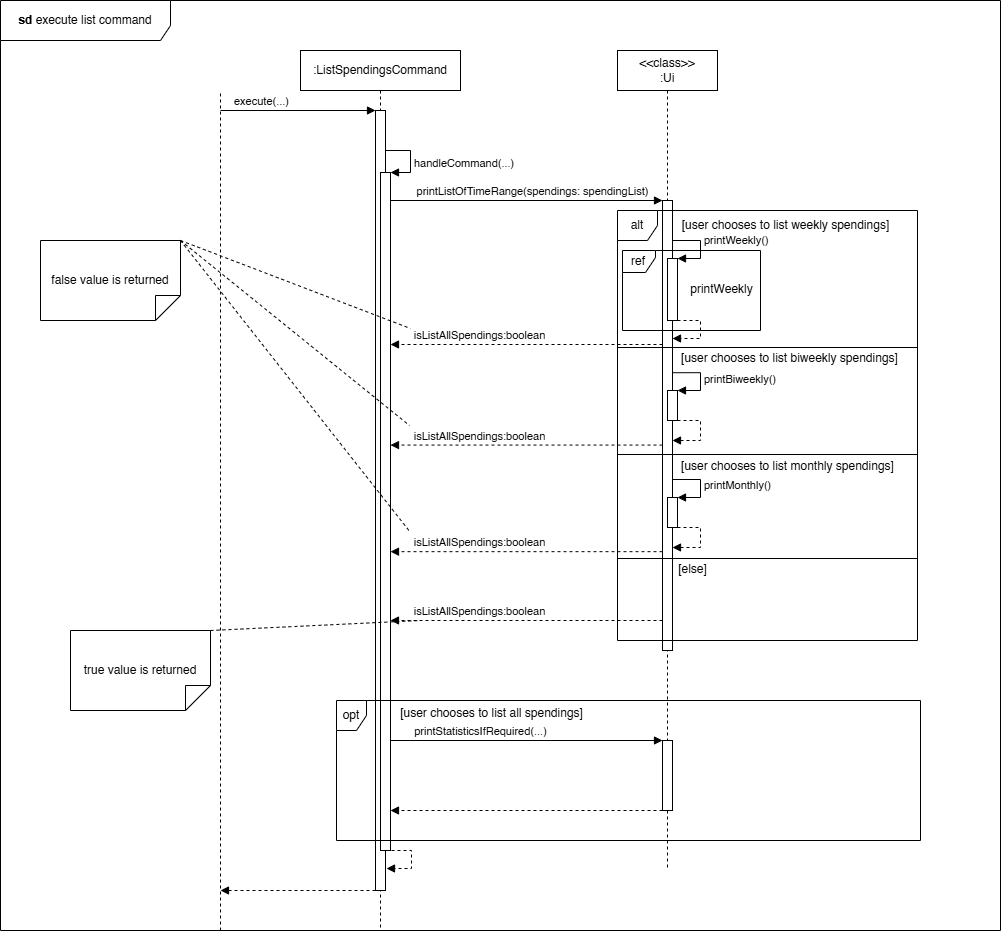

The diagram above was exported from draw.io. Its source (the exported page's mxGraphModel, read from the mxfile embedded in the PNG):
<mxGraphModel dx="2688" dy="916" grid="1" gridSize="10" guides="1" tooltips="1" connect="1" arrows="1" fold="1" page="1" pageScale="1" pageWidth="1100" pageHeight="1200" math="0" shadow="0">
  <root>
    <mxCell id="0" />
    <mxCell id="1" parent="0" />
    <mxCell id="-tokIjTfclb8eiRB36Tb-1" value="" style="endArrow=none;dashed=1;html=1;rounded=0;" parent="1" edge="1">
      <mxGeometry width="50" height="50" relative="1" as="geometry">
        <mxPoint x="120" y="1040" as="sourcePoint" />
        <mxPoint x="120" y="200" as="targetPoint" />
      </mxGeometry>
    </mxCell>
    <mxCell id="-tokIjTfclb8eiRB36Tb-8" value=":ListSpendingsCommand" style="shape=umlLifeline;perimeter=lifelinePerimeter;whiteSpace=wrap;html=1;container=1;dropTarget=0;collapsible=0;recursiveResize=0;outlineConnect=0;portConstraint=eastwest;newEdgeStyle={&quot;curved&quot;:0,&quot;rounded&quot;:0};" parent="1" vertex="1">
      <mxGeometry x="200" y="160" width="160" height="880" as="geometry" />
    </mxCell>
    <mxCell id="-tokIjTfclb8eiRB36Tb-9" value="" style="html=1;points=[[0,0,0,0,5],[0,1,0,0,-5],[1,0,0,0,5],[1,1,0,0,-5]];perimeter=orthogonalPerimeter;outlineConnect=0;targetShapes=umlLifeline;portConstraint=eastwest;newEdgeStyle={&quot;curved&quot;:0,&quot;rounded&quot;:0};" parent="-tokIjTfclb8eiRB36Tb-8" vertex="1">
      <mxGeometry x="75" y="60" width="10" height="780" as="geometry" />
    </mxCell>
    <mxCell id="-tokIjTfclb8eiRB36Tb-13" value="" style="html=1;verticalAlign=bottom;labelBackgroundColor=none;endArrow=block;endFill=1;rounded=0;" parent="1" target="-tokIjTfclb8eiRB36Tb-9" edge="1">
      <mxGeometry width="160" relative="1" as="geometry">
        <mxPoint x="120" y="220" as="sourcePoint" />
        <mxPoint x="260" y="220" as="targetPoint" />
      </mxGeometry>
    </mxCell>
    <mxCell id="-tokIjTfclb8eiRB36Tb-14" value="execute(...)" style="edgeLabel;html=1;align=center;verticalAlign=middle;resizable=0;points=[];" parent="-tokIjTfclb8eiRB36Tb-13" vertex="1" connectable="0">
      <mxGeometry x="-0.3821" relative="1" as="geometry">
        <mxPoint x="-8" y="-10" as="offset" />
      </mxGeometry>
    </mxCell>
    <mxCell id="-tokIjTfclb8eiRB36Tb-16" value="" style="html=1;points=[[0,0,0,0,5],[0,1,0,0,-5],[1,0,0,0,5],[1,1,0,0,-5]];perimeter=orthogonalPerimeter;outlineConnect=0;targetShapes=umlLifeline;portConstraint=eastwest;newEdgeStyle={&quot;curved&quot;:0,&quot;rounded&quot;:0};" parent="1" vertex="1">
      <mxGeometry x="280" y="282" width="10" height="678" as="geometry" />
    </mxCell>
    <mxCell id="-tokIjTfclb8eiRB36Tb-17" value="handleCommand(...)" style="html=1;align=left;spacingLeft=2;endArrow=block;rounded=0;edgeStyle=orthogonalEdgeStyle;curved=0;rounded=0;" parent="1" source="-tokIjTfclb8eiRB36Tb-9" edge="1">
      <mxGeometry x="0.129" relative="1" as="geometry">
        <mxPoint x="285" y="252" as="sourcePoint" />
        <Array as="points">
          <mxPoint x="310" y="260" />
          <mxPoint x="310" y="282" />
        </Array>
        <mxPoint x="290" y="282" as="targetPoint" />
        <mxPoint as="offset" />
      </mxGeometry>
    </mxCell>
    <mxCell id="-tokIjTfclb8eiRB36Tb-19" value="" style="html=1;align=left;spacingLeft=2;endArrow=block;rounded=0;edgeStyle=orthogonalEdgeStyle;curved=0;rounded=0;dashed=1;" parent="1" edge="1">
      <mxGeometry x="0.129" relative="1" as="geometry">
        <mxPoint x="291" y="960" as="sourcePoint" />
        <Array as="points">
          <mxPoint x="311" y="960" />
          <mxPoint x="311" y="978" />
        </Array>
        <mxPoint x="286" y="978" as="targetPoint" />
        <mxPoint as="offset" />
      </mxGeometry>
    </mxCell>
    <mxCell id="-tokIjTfclb8eiRB36Tb-20" value="&amp;lt;&amp;lt;class&amp;gt;&amp;gt;&lt;div&gt;:Ui&lt;/div&gt;" style="shape=umlLifeline;perimeter=lifelinePerimeter;whiteSpace=wrap;html=1;container=1;dropTarget=0;collapsible=0;recursiveResize=0;outlineConnect=0;portConstraint=eastwest;newEdgeStyle={&quot;curved&quot;:0,&quot;rounded&quot;:0};" parent="1" vertex="1">
      <mxGeometry x="517" y="160" width="100" height="820" as="geometry" />
    </mxCell>
    <mxCell id="-tokIjTfclb8eiRB36Tb-22" value="" style="html=1;points=[[0,0,0,0,5],[0,1,0,0,-5],[1,0,0,0,5],[1,1,0,0,-5]];perimeter=orthogonalPerimeter;outlineConnect=0;targetShapes=umlLifeline;portConstraint=eastwest;newEdgeStyle={&quot;curved&quot;:0,&quot;rounded&quot;:0};" parent="-tokIjTfclb8eiRB36Tb-20" vertex="1">
      <mxGeometry x="45" y="150" width="10" height="450" as="geometry" />
    </mxCell>
    <mxCell id="-tokIjTfclb8eiRB36Tb-21" value="" style="html=1;verticalAlign=bottom;labelBackgroundColor=none;endArrow=block;endFill=1;rounded=0;" parent="1" target="-tokIjTfclb8eiRB36Tb-22" edge="1">
      <mxGeometry width="160" relative="1" as="geometry">
        <mxPoint x="290" y="310" as="sourcePoint" />
        <mxPoint x="450" y="310" as="targetPoint" />
      </mxGeometry>
    </mxCell>
    <mxCell id="-tokIjTfclb8eiRB36Tb-25" value="printListOfTimeRange(spendings: spendingList)" style="edgeLabel;html=1;align=center;verticalAlign=middle;resizable=0;points=[];" parent="-tokIjTfclb8eiRB36Tb-21" vertex="1" connectable="0">
      <mxGeometry x="0.3778" relative="1" as="geometry">
        <mxPoint x="-47" y="-10" as="offset" />
      </mxGeometry>
    </mxCell>
    <mxCell id="-tokIjTfclb8eiRB36Tb-26" value="alt" style="shape=umlFrame;whiteSpace=wrap;html=1;pointerEvents=0;width=40;height=30;" parent="1" vertex="1">
      <mxGeometry x="517" y="320" width="300" height="430" as="geometry" />
    </mxCell>
    <mxCell id="-tokIjTfclb8eiRB36Tb-27" value="[user chooses to list weekly spendings]" style="text;html=1;align=center;verticalAlign=middle;resizable=0;points=[];autosize=1;strokeColor=none;fillColor=none;" parent="1" vertex="1">
      <mxGeometry x="570" y="320" width="230" height="30" as="geometry" />
    </mxCell>
    <mxCell id="-tokIjTfclb8eiRB36Tb-28" value="" style="html=1;points=[[0,0,0,0,5],[0,1,0,0,-5],[1,0,0,0,5],[1,1,0,0,-5]];perimeter=orthogonalPerimeter;outlineConnect=0;targetShapes=umlLifeline;portConstraint=eastwest;newEdgeStyle={&quot;curved&quot;:0,&quot;rounded&quot;:0};" parent="1" vertex="1">
      <mxGeometry x="567" y="368" width="10" height="62" as="geometry" />
    </mxCell>
    <mxCell id="-tokIjTfclb8eiRB36Tb-29" value="printWeekly()" style="html=1;align=left;spacingLeft=2;endArrow=block;rounded=0;edgeStyle=orthogonalEdgeStyle;curved=0;rounded=0;" parent="1" edge="1">
      <mxGeometry x="-0.0123" relative="1" as="geometry">
        <mxPoint x="572" y="338" as="sourcePoint" />
        <Array as="points">
          <mxPoint x="572" y="350" />
          <mxPoint x="600" y="350" />
          <mxPoint x="600" y="368" />
        </Array>
        <mxPoint x="577" y="368" as="targetPoint" />
        <mxPoint as="offset" />
      </mxGeometry>
    </mxCell>
    <mxCell id="-tokIjTfclb8eiRB36Tb-30" value="" style="html=1;align=left;spacingLeft=2;endArrow=block;rounded=0;edgeStyle=orthogonalEdgeStyle;curved=0;rounded=0;dashed=1;" parent="1" source="-tokIjTfclb8eiRB36Tb-28" target="-tokIjTfclb8eiRB36Tb-22" edge="1">
      <mxGeometry x="-0.0291" relative="1" as="geometry">
        <mxPoint x="587" y="430" as="sourcePoint" />
        <Array as="points">
          <mxPoint x="600" y="430" />
          <mxPoint x="600" y="448" />
        </Array>
        <mxPoint x="592" y="448" as="targetPoint" />
        <mxPoint as="offset" />
      </mxGeometry>
    </mxCell>
    <mxCell id="-tokIjTfclb8eiRB36Tb-31" value="ref" style="shape=umlFrame;whiteSpace=wrap;html=1;pointerEvents=0;width=33;height=22;" parent="1" vertex="1">
      <mxGeometry x="522" y="360" width="138" height="80" as="geometry" />
    </mxCell>
    <mxCell id="-tokIjTfclb8eiRB36Tb-32" value="printWeekly" style="text;html=1;align=center;verticalAlign=middle;resizable=0;points=[];autosize=1;strokeColor=none;fillColor=none;" parent="1" vertex="1">
      <mxGeometry x="576" y="384" width="90" height="30" as="geometry" />
    </mxCell>
    <mxCell id="-tokIjTfclb8eiRB36Tb-33" value="" style="line;strokeWidth=1;fillColor=none;align=left;verticalAlign=middle;spacingTop=-1;spacingLeft=3;spacingRight=3;rotatable=0;labelPosition=right;points=[];portConstraint=eastwest;strokeColor=inherit;" parent="1" vertex="1">
      <mxGeometry x="517" y="453" width="300" height="8" as="geometry" />
    </mxCell>
    <mxCell id="-tokIjTfclb8eiRB36Tb-34" value="[user chooses to list biweekly spendings]" style="text;html=1;align=center;verticalAlign=middle;resizable=0;points=[];autosize=1;strokeColor=none;fillColor=none;" parent="1" vertex="1">
      <mxGeometry x="569" y="453" width="240" height="30" as="geometry" />
    </mxCell>
    <mxCell id="-tokIjTfclb8eiRB36Tb-35" value="" style="html=1;points=[[0,0,0,0,5],[0,1,0,0,-5],[1,0,0,0,5],[1,1,0,0,-5]];perimeter=orthogonalPerimeter;outlineConnect=0;targetShapes=umlLifeline;portConstraint=eastwest;newEdgeStyle={&quot;curved&quot;:0,&quot;rounded&quot;:0};" parent="1" vertex="1">
      <mxGeometry x="567" y="500" width="10" height="30" as="geometry" />
    </mxCell>
    <mxCell id="-tokIjTfclb8eiRB36Tb-36" value="printBiweekly()" style="html=1;align=left;spacingLeft=2;endArrow=block;rounded=0;edgeStyle=orthogonalEdgeStyle;curved=0;rounded=0;exitX=0.014;exitY=0.974;exitDx=0;exitDy=0;exitPerimeter=0;" parent="1" source="-tokIjTfclb8eiRB36Tb-34" edge="1">
      <mxGeometry x="-0.0123" relative="1" as="geometry">
        <mxPoint x="572" y="470" as="sourcePoint" />
        <Array as="points">
          <mxPoint x="600" y="482" />
          <mxPoint x="600" y="500" />
        </Array>
        <mxPoint x="577" y="500" as="targetPoint" />
        <mxPoint as="offset" />
      </mxGeometry>
    </mxCell>
    <mxCell id="-tokIjTfclb8eiRB36Tb-37" value="" style="html=1;align=left;spacingLeft=2;endArrow=block;rounded=0;edgeStyle=orthogonalEdgeStyle;curved=0;rounded=0;dashed=1;" parent="1" source="-tokIjTfclb8eiRB36Tb-35" target="-tokIjTfclb8eiRB36Tb-22" edge="1">
      <mxGeometry x="-0.0291" relative="1" as="geometry">
        <mxPoint x="587" y="562" as="sourcePoint" />
        <Array as="points">
          <mxPoint x="600" y="530" />
          <mxPoint x="600" y="550" />
        </Array>
        <mxPoint x="572" y="580" as="targetPoint" />
        <mxPoint as="offset" />
      </mxGeometry>
    </mxCell>
    <mxCell id="-tokIjTfclb8eiRB36Tb-38" value="" style="line;strokeWidth=1;fillColor=none;align=left;verticalAlign=middle;spacingTop=-1;spacingLeft=3;spacingRight=3;rotatable=0;labelPosition=right;points=[];portConstraint=eastwest;strokeColor=inherit;" parent="1" vertex="1">
      <mxGeometry x="517" y="560" width="300" height="8" as="geometry" />
    </mxCell>
    <mxCell id="-tokIjTfclb8eiRB36Tb-39" value="[user chooses to list monthly spendings]" style="text;html=1;align=center;verticalAlign=middle;resizable=0;points=[];autosize=1;strokeColor=none;fillColor=none;" parent="1" vertex="1">
      <mxGeometry x="567" y="561" width="240" height="30" as="geometry" />
    </mxCell>
    <mxCell id="-tokIjTfclb8eiRB36Tb-40" value="printMonthly()" style="html=1;align=left;spacingLeft=2;endArrow=block;rounded=0;edgeStyle=orthogonalEdgeStyle;curved=0;rounded=0;exitX=0.014;exitY=0.974;exitDx=0;exitDy=0;exitPerimeter=0;" parent="1" edge="1">
      <mxGeometry x="-0.0123" relative="1" as="geometry">
        <mxPoint x="572" y="589" as="sourcePoint" />
        <Array as="points">
          <mxPoint x="600" y="589" />
          <mxPoint x="600" y="607" />
        </Array>
        <mxPoint x="577" y="607" as="targetPoint" />
        <mxPoint as="offset" />
      </mxGeometry>
    </mxCell>
    <mxCell id="-tokIjTfclb8eiRB36Tb-41" value="" style="html=1;points=[[0,0,0,0,5],[0,1,0,0,-5],[1,0,0,0,5],[1,1,0,0,-5]];perimeter=orthogonalPerimeter;outlineConnect=0;targetShapes=umlLifeline;portConstraint=eastwest;newEdgeStyle={&quot;curved&quot;:0,&quot;rounded&quot;:0};" parent="1" vertex="1">
      <mxGeometry x="567" y="607" width="10" height="30" as="geometry" />
    </mxCell>
    <mxCell id="-tokIjTfclb8eiRB36Tb-42" value="" style="html=1;align=left;spacingLeft=2;endArrow=block;rounded=0;edgeStyle=orthogonalEdgeStyle;curved=0;rounded=0;dashed=1;" parent="1" source="-tokIjTfclb8eiRB36Tb-41" edge="1">
      <mxGeometry x="-0.0291" relative="1" as="geometry">
        <mxPoint x="587" y="669" as="sourcePoint" />
        <Array as="points">
          <mxPoint x="600" y="637" />
          <mxPoint x="600" y="657" />
        </Array>
        <mxPoint x="572" y="657" as="targetPoint" />
        <mxPoint as="offset" />
      </mxGeometry>
    </mxCell>
    <mxCell id="-tokIjTfclb8eiRB36Tb-43" value="" style="line;strokeWidth=1;fillColor=none;align=left;verticalAlign=middle;spacingTop=-1;spacingLeft=3;spacingRight=3;rotatable=0;labelPosition=right;points=[];portConstraint=eastwest;strokeColor=inherit;" parent="1" vertex="1">
      <mxGeometry x="517" y="664" width="300" height="8" as="geometry" />
    </mxCell>
    <mxCell id="-tokIjTfclb8eiRB36Tb-44" value="[else]" style="text;html=1;align=center;verticalAlign=middle;resizable=0;points=[];autosize=1;strokeColor=none;fillColor=none;" parent="1" vertex="1">
      <mxGeometry x="567" y="664" width="50" height="30" as="geometry" />
    </mxCell>
    <mxCell id="-tokIjTfclb8eiRB36Tb-45" value="" style="html=1;verticalAlign=bottom;labelBackgroundColor=none;endArrow=block;endFill=1;dashed=1;rounded=0;" parent="1" edge="1">
      <mxGeometry width="160" relative="1" as="geometry">
        <mxPoint x="562" y="454" as="sourcePoint" />
        <mxPoint x="290" y="454" as="targetPoint" />
      </mxGeometry>
    </mxCell>
    <mxCell id="-tokIjTfclb8eiRB36Tb-46" value="isListAllSpendings:boolean" style="edgeLabel;html=1;align=center;verticalAlign=middle;resizable=0;points=[];" parent="-tokIjTfclb8eiRB36Tb-45" vertex="1" connectable="0">
      <mxGeometry x="0.1078" y="-3" relative="1" as="geometry">
        <mxPoint x="-34" y="-7" as="offset" />
      </mxGeometry>
    </mxCell>
    <mxCell id="-tokIjTfclb8eiRB36Tb-47" value="" style="html=1;verticalAlign=bottom;labelBackgroundColor=none;endArrow=block;endFill=1;dashed=1;rounded=0;" parent="1" edge="1">
      <mxGeometry width="160" relative="1" as="geometry">
        <mxPoint x="562" y="554.58" as="sourcePoint" />
        <mxPoint x="290" y="554.58" as="targetPoint" />
      </mxGeometry>
    </mxCell>
    <mxCell id="-tokIjTfclb8eiRB36Tb-48" value="isListAllSpendings:boolean" style="edgeLabel;html=1;align=center;verticalAlign=middle;resizable=0;points=[];" parent="-tokIjTfclb8eiRB36Tb-47" vertex="1" connectable="0">
      <mxGeometry x="0.1078" y="-3" relative="1" as="geometry">
        <mxPoint x="-34" y="-7" as="offset" />
      </mxGeometry>
    </mxCell>
    <mxCell id="-tokIjTfclb8eiRB36Tb-49" value="" style="html=1;verticalAlign=bottom;labelBackgroundColor=none;endArrow=block;endFill=1;dashed=1;rounded=0;" parent="1" edge="1">
      <mxGeometry width="160" relative="1" as="geometry">
        <mxPoint x="562" y="661.1700000000001" as="sourcePoint" />
        <mxPoint x="290" y="661.1700000000001" as="targetPoint" />
      </mxGeometry>
    </mxCell>
    <mxCell id="-tokIjTfclb8eiRB36Tb-50" value="isListAllSpendings:boolean" style="edgeLabel;html=1;align=center;verticalAlign=middle;resizable=0;points=[];" parent="-tokIjTfclb8eiRB36Tb-49" vertex="1" connectable="0">
      <mxGeometry x="0.1078" y="-3" relative="1" as="geometry">
        <mxPoint x="-34" y="-7" as="offset" />
      </mxGeometry>
    </mxCell>
    <mxCell id="-tokIjTfclb8eiRB36Tb-51" value="" style="html=1;verticalAlign=bottom;labelBackgroundColor=none;endArrow=block;endFill=1;dashed=1;rounded=0;" parent="1" edge="1">
      <mxGeometry width="160" relative="1" as="geometry">
        <mxPoint x="562" y="730.0000000000001" as="sourcePoint" />
        <mxPoint x="290" y="730.0000000000001" as="targetPoint" />
      </mxGeometry>
    </mxCell>
    <mxCell id="-tokIjTfclb8eiRB36Tb-52" value="isListAllSpendings:boolean" style="edgeLabel;html=1;align=center;verticalAlign=middle;resizable=0;points=[];" parent="-tokIjTfclb8eiRB36Tb-51" vertex="1" connectable="0">
      <mxGeometry x="0.1078" y="-3" relative="1" as="geometry">
        <mxPoint x="-34" y="-7" as="offset" />
      </mxGeometry>
    </mxCell>
    <mxCell id="-tokIjTfclb8eiRB36Tb-55" value="false value is returned" style="shape=note2;boundedLbl=1;whiteSpace=wrap;html=1;size=25;verticalAlign=top;align=center;flipV=1;" parent="1" vertex="1">
      <mxGeometry x="-60" y="350" width="140" height="80" as="geometry" />
    </mxCell>
    <mxCell id="-tokIjTfclb8eiRB36Tb-56" value="" style="endArrow=none;startArrow=none;endFill=0;startFill=0;endSize=8;html=1;verticalAlign=bottom;dashed=1;labelBackgroundColor=none;rounded=0;exitX=1;exitY=1;exitDx=0;exitDy=0;exitPerimeter=0;" parent="1" source="-tokIjTfclb8eiRB36Tb-55" edge="1">
      <mxGeometry width="160" relative="1" as="geometry">
        <mxPoint x="269" y="384" as="sourcePoint" />
        <mxPoint x="310" y="438" as="targetPoint" />
      </mxGeometry>
    </mxCell>
    <mxCell id="-tokIjTfclb8eiRB36Tb-57" value="" style="endArrow=none;startArrow=none;endFill=0;startFill=0;endSize=8;html=1;verticalAlign=bottom;dashed=1;labelBackgroundColor=none;rounded=0;exitX=1;exitY=1;exitDx=0;exitDy=0;exitPerimeter=0;" parent="1" source="-tokIjTfclb8eiRB36Tb-55" edge="1">
      <mxGeometry width="160" relative="1" as="geometry">
        <mxPoint x="210" y="423" as="sourcePoint" />
        <mxPoint x="309" y="535" as="targetPoint" />
      </mxGeometry>
    </mxCell>
    <mxCell id="-tokIjTfclb8eiRB36Tb-58" value="" style="endArrow=none;startArrow=none;endFill=0;startFill=0;endSize=8;html=1;verticalAlign=bottom;dashed=1;labelBackgroundColor=none;rounded=0;exitX=1;exitY=1;exitDx=0;exitDy=0;exitPerimeter=0;" parent="1" source="-tokIjTfclb8eiRB36Tb-55" edge="1">
      <mxGeometry width="160" relative="1" as="geometry">
        <mxPoint x="270" y="507" as="sourcePoint" />
        <mxPoint x="310" y="642" as="targetPoint" />
      </mxGeometry>
    </mxCell>
    <mxCell id="-tokIjTfclb8eiRB36Tb-59" value="true value is returned" style="shape=note2;boundedLbl=1;whiteSpace=wrap;html=1;size=25;verticalAlign=top;align=center;flipV=1;" parent="1" vertex="1">
      <mxGeometry x="-30" y="740" width="140" height="80" as="geometry" />
    </mxCell>
    <mxCell id="-tokIjTfclb8eiRB36Tb-60" value="" style="endArrow=none;startArrow=none;endFill=0;startFill=0;endSize=8;html=1;verticalAlign=bottom;dashed=1;labelBackgroundColor=none;rounded=0;exitX=1;exitY=1;exitDx=0;exitDy=0;exitPerimeter=0;" parent="1" source="-tokIjTfclb8eiRB36Tb-59" edge="1">
      <mxGeometry width="160" relative="1" as="geometry">
        <mxPoint x="140" y="800" as="sourcePoint" />
        <mxPoint x="320" y="730" as="targetPoint" />
      </mxGeometry>
    </mxCell>
    <mxCell id="-tokIjTfclb8eiRB36Tb-61" value="opt" style="shape=umlFrame;whiteSpace=wrap;html=1;pointerEvents=0;recursiveResize=0;container=1;collapsible=0;width=30;height=30;" parent="1" vertex="1">
      <mxGeometry x="236" y="810" width="584" height="140" as="geometry" />
    </mxCell>
    <mxCell id="-tokIjTfclb8eiRB36Tb-64" value="printStatisticsIfRequired(...)" style="html=1;verticalAlign=bottom;endArrow=block;curved=0;rounded=0;" parent="-tokIjTfclb8eiRB36Tb-61" target="-tokIjTfclb8eiRB36Tb-63" edge="1">
      <mxGeometry x="-0.3382" width="80" relative="1" as="geometry">
        <mxPoint x="54" y="40" as="sourcePoint" />
        <mxPoint x="134" y="40" as="targetPoint" />
        <mxPoint as="offset" />
      </mxGeometry>
    </mxCell>
    <mxCell id="-tokIjTfclb8eiRB36Tb-63" value="" style="html=1;points=[[0,0,0,0,5],[0,1,0,0,-5],[1,0,0,0,5],[1,1,0,0,-5]];perimeter=orthogonalPerimeter;outlineConnect=0;targetShapes=umlLifeline;portConstraint=eastwest;newEdgeStyle={&quot;curved&quot;:0,&quot;rounded&quot;:0};" parent="-tokIjTfclb8eiRB36Tb-61" vertex="1">
      <mxGeometry x="326" y="40" width="10" height="70" as="geometry" />
    </mxCell>
    <mxCell id="-tokIjTfclb8eiRB36Tb-62" value="[user chooses to list all spendings]" style="text;html=1;align=center;verticalAlign=middle;resizable=0;points=[];autosize=1;strokeColor=none;fillColor=none;" parent="1" vertex="1">
      <mxGeometry x="286" y="808" width="210" height="30" as="geometry" />
    </mxCell>
    <mxCell id="-tokIjTfclb8eiRB36Tb-65" value="" style="html=1;verticalAlign=bottom;labelBackgroundColor=none;endArrow=block;endFill=1;dashed=1;rounded=0;" parent="1" edge="1">
      <mxGeometry width="160" relative="1" as="geometry">
        <mxPoint x="562" y="920" as="sourcePoint" />
        <mxPoint x="290" y="920" as="targetPoint" />
      </mxGeometry>
    </mxCell>
    <mxCell id="-tokIjTfclb8eiRB36Tb-66" value="" style="html=1;verticalAlign=bottom;labelBackgroundColor=none;endArrow=block;endFill=1;dashed=1;rounded=0;" parent="1" source="-tokIjTfclb8eiRB36Tb-9" edge="1">
      <mxGeometry width="160" relative="1" as="geometry">
        <mxPoint x="260" y="1000" as="sourcePoint" />
        <mxPoint x="120" y="1000" as="targetPoint" />
      </mxGeometry>
    </mxCell>
    <mxCell id="-tokIjTfclb8eiRB36Tb-67" value="&lt;b&gt;sd&lt;/b&gt;&amp;nbsp;execute list command" style="shape=umlFrame;whiteSpace=wrap;html=1;pointerEvents=0;width=170;height=40;" parent="1" vertex="1">
      <mxGeometry x="-100" y="110" width="1000" height="930" as="geometry" />
    </mxCell>
  </root>
</mxGraphModel>